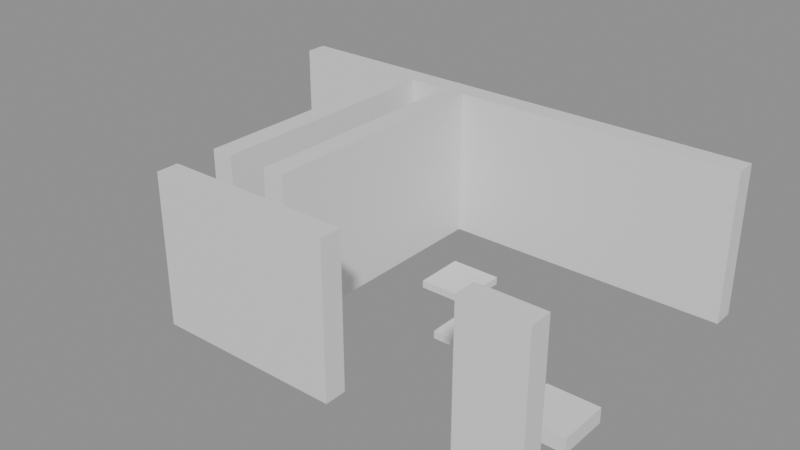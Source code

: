 # Source: building_lego.blend  (saved by Blender 5.0.119; exported with 4.5.12 LTS)
import bpy
from mathutils import Matrix  # noqa: F401  (used for matrix-valued properties, if any)

bpy.ops.wm.read_factory_settings(use_empty=True)
scene = bpy.context.scene
scene.name = 'Scene'

# ---- collections
col_01_paredes_externas = bpy.data.collections.new('01_Paredes_Externas'); scene.collection.children.link(col_01_paredes_externas)
col_02_paredes_internas = bpy.data.collections.new('02_Paredes_Internas'); scene.collection.children.link(col_02_paredes_internas)
col_04_moveis_decoracoes = bpy.data.collections.new('04_Moveis_Decoracoes'); scene.collection.children.link(col_04_moveis_decoracoes)

# ---- materials (node trees are filled in below, after node groups)
mat_mat_parede_externa = bpy.data.materials.new('Mat_Parede_Externa')
mat_mat_parede_interna = bpy.data.materials.new('Mat_Parede_Interna')
mat_mat_moveis = bpy.data.materials.new('Mat_Moveis')

# ---- material node trees
mat_mat_parede_externa.use_nodes = True; mat_mat_parede_externa.node_tree.nodes.clear()
_N = mat_mat_parede_externa.node_tree.nodes; _L = mat_mat_parede_externa.node_tree.links
n0 = _N.new('ShaderNodeBsdfPrincipled'); n0.name = 'BSDF - Pré-fundamentado'; n0.location = (-200, 100)
n1 = _N.new('ShaderNodeOutputMaterial'); n1.name = 'Saída de material'; n1.location = (200, 100)
_L.new(n0.outputs[0], n1.inputs[0])
n1.is_active_output = True
mat_mat_parede_interna.use_nodes = True; mat_mat_parede_interna.node_tree.nodes.clear()
_N = mat_mat_parede_interna.node_tree.nodes; _L = mat_mat_parede_interna.node_tree.links
n0 = _N.new('ShaderNodeBsdfPrincipled'); n0.name = 'BSDF - Pré-fundamentado'; n0.location = (-200, 100)
n1 = _N.new('ShaderNodeOutputMaterial'); n1.name = 'Saída de material'; n1.location = (200, 100)
_L.new(n0.outputs[0], n1.inputs[0])
n1.is_active_output = True
mat_mat_moveis.use_nodes = True; mat_mat_moveis.node_tree.nodes.clear()
_N = mat_mat_moveis.node_tree.nodes; _L = mat_mat_moveis.node_tree.links
n0 = _N.new('ShaderNodeBsdfPrincipled'); n0.name = 'BSDF - Pré-fundamentado'; n0.location = (-200, 100)
n1 = _N.new('ShaderNodeOutputMaterial'); n1.name = 'Saída de material'; n1.location = (200, 100)
_L.new(n0.outputs[0], n1.inputs[0])
n1.is_active_output = True

# ---- meshes
me_bloco_stone_wall_5010_4748_z0 = bpy.data.meshes.new('Bloco_stone_wall_5010_4748_z0')
me_bloco_stone_wall_5010_4748_z0.from_pydata([(-0.5, -0.175, -1.2), (0.5, -0.175, -1.2), (0.5, 0.175, -1.2), (-0.5, 0.175, -1.2), (-0.5, -0.175, 1.2), (0.5, -0.175, 1.2), (0.5, 0.175, 1.2), (-0.5, 0.175, 1.2)], [], [(0, 1, 2, 3), (4, 7, 6, 5), (0, 4, 5, 1), (2, 6, 7, 3), (0, 3, 7, 4), (1, 5, 6, 2)])
me_bloco_stone_wall_5010_4748_z0.materials.append(mat_mat_parede_externa)
me_bloco_stone_wall_5010_4748_z0.update()
me_bloco_stone_wall_5011_4748_z0 = bpy.data.meshes.new('Bloco_stone_wall_5011_4748_z0')
me_bloco_stone_wall_5011_4748_z0.from_pydata([(-0.5, -0.175, -1.2), (0.5, -0.175, -1.2), (0.5, 0.175, -1.2), (-0.5, 0.175, -1.2), (-0.5, -0.175, 1.2), (0.5, -0.175, 1.2), (0.5, 0.175, 1.2), (-0.5, 0.175, 1.2)], [], [(0, 1, 2, 3), (4, 7, 6, 5), (0, 4, 5, 1), (2, 6, 7, 3), (0, 3, 7, 4), (1, 5, 6, 2)])
me_bloco_stone_wall_5011_4748_z0.materials.append(mat_mat_parede_externa)
me_bloco_stone_wall_5011_4748_z0.update()
me_bloco_stone_wall_5012_4748_z0 = bpy.data.meshes.new('Bloco_stone_wall_5012_4748_z0')
me_bloco_stone_wall_5012_4748_z0.from_pydata([(-0.5, -0.175, -1.2), (0.5, -0.175, -1.2), (0.5, 0.175, -1.2), (-0.5, 0.175, -1.2), (-0.5, -0.175, 1.2), (0.5, -0.175, 1.2), (0.5, 0.175, 1.2), (-0.5, 0.175, 1.2)], [], [(0, 1, 2, 3), (4, 7, 6, 5), (0, 4, 5, 1), (2, 6, 7, 3), (0, 3, 7, 4), (1, 5, 6, 2)])
me_bloco_stone_wall_5012_4748_z0.materials.append(mat_mat_parede_externa)
me_bloco_stone_wall_5012_4748_z0.update()
me_bloco_stone_wall_5015_4748_z0 = bpy.data.meshes.new('Bloco_stone_wall_5015_4748_z0')
me_bloco_stone_wall_5015_4748_z0.from_pydata([(-0.5, -0.175, -1.2), (0.5, -0.175, -1.2), (0.5, 0.175, -1.2), (-0.5, 0.175, -1.2), (-0.5, -0.175, 1.2), (0.5, -0.175, 1.2), (0.5, 0.175, 1.2), (-0.5, 0.175, 1.2)], [], [(0, 1, 2, 3), (4, 7, 6, 5), (0, 4, 5, 1), (2, 6, 7, 3), (0, 3, 7, 4), (1, 5, 6, 2)])
me_bloco_stone_wall_5015_4748_z0.materials.append(mat_mat_parede_externa)
me_bloco_stone_wall_5015_4748_z0.update()
me_bloco_stone_wall_5008_4753_z0 = bpy.data.meshes.new('Bloco_stone_wall_5008_4753_z0')
me_bloco_stone_wall_5008_4753_z0.from_pydata([(-0.5, -0.175, -1.2), (0.5, -0.175, -1.2), (0.5, 0.175, -1.2), (-0.5, 0.175, -1.2), (-0.5, -0.175, 1.2), (0.5, -0.175, 1.2), (0.5, 0.175, 1.2), (-0.5, 0.175, 1.2)], [], [(0, 1, 2, 3), (4, 7, 6, 5), (0, 4, 5, 1), (2, 6, 7, 3), (0, 3, 7, 4), (1, 5, 6, 2)])
me_bloco_stone_wall_5008_4753_z0.materials.append(mat_mat_parede_externa)
me_bloco_stone_wall_5008_4753_z0.update()
me_bloco_stone_wall_5009_4753_z0 = bpy.data.meshes.new('Bloco_stone_wall_5009_4753_z0')
me_bloco_stone_wall_5009_4753_z0.from_pydata([(-0.5, -0.175, -1.2), (0.5, -0.175, -1.2), (0.5, 0.175, -1.2), (-0.5, 0.175, -1.2), (-0.5, -0.175, 1.2), (0.5, -0.175, 1.2), (0.5, 0.175, 1.2), (-0.5, 0.175, 1.2)], [], [(0, 1, 2, 3), (4, 7, 6, 5), (0, 4, 5, 1), (2, 6, 7, 3), (0, 3, 7, 4), (1, 5, 6, 2)])
me_bloco_stone_wall_5009_4753_z0.materials.append(mat_mat_parede_externa)
me_bloco_stone_wall_5009_4753_z0.update()
me_bloco_stone_wall_5010_4753_z0 = bpy.data.meshes.new('Bloco_stone_wall_5010_4753_z0')
me_bloco_stone_wall_5010_4753_z0.from_pydata([(-0.5, -0.175, -1.2), (0.5, -0.175, -1.2), (0.5, 0.175, -1.2), (-0.5, 0.175, -1.2), (-0.5, -0.175, 1.2), (0.5, -0.175, 1.2), (0.5, 0.175, 1.2), (-0.5, 0.175, 1.2)], [], [(0, 1, 2, 3), (4, 7, 6, 5), (0, 4, 5, 1), (2, 6, 7, 3), (0, 3, 7, 4), (1, 5, 6, 2)])
me_bloco_stone_wall_5010_4753_z0.materials.append(mat_mat_parede_externa)
me_bloco_stone_wall_5010_4753_z0.update()
me_bloco_stone_wall_5011_4753_z0 = bpy.data.meshes.new('Bloco_stone_wall_5011_4753_z0')
me_bloco_stone_wall_5011_4753_z0.from_pydata([(-0.5, -0.175, -1.2), (0.5, -0.175, -1.2), (0.5, 0.175, -1.2), (-0.5, 0.175, -1.2), (-0.5, -0.175, 1.2), (0.5, -0.175, 1.2), (0.5, 0.175, 1.2), (-0.5, 0.175, 1.2)], [], [(0, 1, 2, 3), (4, 7, 6, 5), (0, 4, 5, 1), (2, 6, 7, 3), (0, 3, 7, 4), (1, 5, 6, 2)])
me_bloco_stone_wall_5011_4753_z0.materials.append(mat_mat_parede_externa)
me_bloco_stone_wall_5011_4753_z0.update()
me_bloco_stone_wall_5012_4753_z0 = bpy.data.meshes.new('Bloco_stone_wall_5012_4753_z0')
me_bloco_stone_wall_5012_4753_z0.from_pydata([(-0.5, -0.175, -1.2), (0.5, -0.175, -1.2), (0.5, 0.175, -1.2), (-0.5, 0.175, -1.2), (-0.5, -0.175, 1.2), (0.5, -0.175, 1.2), (0.5, 0.175, 1.2), (-0.5, 0.175, 1.2)], [], [(0, 1, 2, 3), (4, 7, 6, 5), (0, 4, 5, 1), (2, 6, 7, 3), (0, 3, 7, 4), (1, 5, 6, 2)])
me_bloco_stone_wall_5012_4753_z0.materials.append(mat_mat_parede_externa)
me_bloco_stone_wall_5012_4753_z0.update()
me_bloco_stone_wall_5013_4753_z0 = bpy.data.meshes.new('Bloco_stone_wall_5013_4753_z0')
me_bloco_stone_wall_5013_4753_z0.from_pydata([(-0.5, -0.175, -1.2), (0.5, -0.175, -1.2), (0.5, 0.175, -1.2), (-0.5, 0.175, -1.2), (-0.5, -0.175, 1.2), (0.5, -0.175, 1.2), (0.5, 0.175, 1.2), (-0.5, 0.175, 1.2)], [], [(0, 1, 2, 3), (4, 7, 6, 5), (0, 4, 5, 1), (2, 6, 7, 3), (0, 3, 7, 4), (1, 5, 6, 2)])
me_bloco_stone_wall_5013_4753_z0.materials.append(mat_mat_parede_externa)
me_bloco_stone_wall_5013_4753_z0.update()
me_bloco_stone_wall_5014_4753_z0 = bpy.data.meshes.new('Bloco_stone_wall_5014_4753_z0')
me_bloco_stone_wall_5014_4753_z0.from_pydata([(-0.5, -0.175, -1.2), (0.5, -0.175, -1.2), (0.5, 0.175, -1.2), (-0.5, 0.175, -1.2), (-0.5, -0.175, 1.2), (0.5, -0.175, 1.2), (0.5, 0.175, 1.2), (-0.5, 0.175, 1.2)], [], [(0, 1, 2, 3), (4, 7, 6, 5), (0, 4, 5, 1), (2, 6, 7, 3), (0, 3, 7, 4), (1, 5, 6, 2)])
me_bloco_stone_wall_5014_4753_z0.materials.append(mat_mat_parede_externa)
me_bloco_stone_wall_5014_4753_z0.update()
me_bloco_stone_wall_5015_4753_z0 = bpy.data.meshes.new('Bloco_stone_wall_5015_4753_z0')
me_bloco_stone_wall_5015_4753_z0.from_pydata([(-0.5, -0.175, -1.2), (0.5, -0.175, -1.2), (0.5, 0.175, -1.2), (-0.5, 0.175, -1.2), (-0.5, -0.175, 1.2), (0.5, -0.175, 1.2), (0.5, 0.175, 1.2), (-0.5, 0.175, 1.2)], [], [(0, 1, 2, 3), (4, 7, 6, 5), (0, 4, 5, 1), (2, 6, 7, 3), (0, 3, 7, 4), (1, 5, 6, 2)])
me_bloco_stone_wall_5015_4753_z0.materials.append(mat_mat_parede_externa)
me_bloco_stone_wall_5015_4753_z0.update()
me_bloco_stone_wall_5010_4749_z0 = bpy.data.meshes.new('Bloco_stone_wall_5010_4749_z0')
me_bloco_stone_wall_5010_4749_z0.from_pydata([(-0.175, -0.5, -1.2), (0.175, -0.5, -1.2), (0.175, 0.5, -1.2), (-0.175, 0.5, -1.2), (-0.175, -0.5, 1.2), (0.175, -0.5, 1.2), (0.175, 0.5, 1.2), (-0.175, 0.5, 1.2)], [], [(0, 1, 2, 3), (4, 7, 6, 5), (0, 4, 5, 1), (2, 6, 7, 3), (0, 3, 7, 4), (1, 5, 6, 2)])
me_bloco_stone_wall_5010_4749_z0.materials.append(mat_mat_parede_interna)
me_bloco_stone_wall_5010_4749_z0.update()
me_bloco_stone_wall_5010_4750_z0 = bpy.data.meshes.new('Bloco_stone_wall_5010_4750_z0')
me_bloco_stone_wall_5010_4750_z0.from_pydata([(-0.175, -0.5, -1.2), (0.175, -0.5, -1.2), (0.175, 0.5, -1.2), (-0.175, 0.5, -1.2), (-0.175, -0.5, 1.2), (0.175, -0.5, 1.2), (0.175, 0.5, 1.2), (-0.175, 0.5, 1.2)], [], [(0, 1, 2, 3), (4, 7, 6, 5), (0, 4, 5, 1), (2, 6, 7, 3), (0, 3, 7, 4), (1, 5, 6, 2)])
me_bloco_stone_wall_5010_4750_z0.materials.append(mat_mat_parede_interna)
me_bloco_stone_wall_5010_4750_z0.update()
me_bloco_stone_wall_5010_4751_z0 = bpy.data.meshes.new('Bloco_stone_wall_5010_4751_z0')
me_bloco_stone_wall_5010_4751_z0.from_pydata([(-0.175, -0.5, -1.2), (0.175, -0.5, -1.2), (0.175, 0.5, -1.2), (-0.175, 0.5, -1.2), (-0.175, -0.5, 1.2), (0.175, -0.5, 1.2), (0.175, 0.5, 1.2), (-0.175, 0.5, 1.2)], [], [(0, 1, 2, 3), (4, 7, 6, 5), (0, 4, 5, 1), (2, 6, 7, 3), (0, 3, 7, 4), (1, 5, 6, 2)])
me_bloco_stone_wall_5010_4751_z0.materials.append(mat_mat_parede_interna)
me_bloco_stone_wall_5010_4751_z0.update()
me_bloco_stone_wall_5010_4752_z0 = bpy.data.meshes.new('Bloco_stone_wall_5010_4752_z0')
me_bloco_stone_wall_5010_4752_z0.from_pydata([(-0.175, -0.5, -1.2), (0.175, -0.5, -1.2), (0.175, 0.5, -1.2), (-0.175, 0.5, -1.2), (-0.175, -0.5, 1.2), (0.175, -0.5, 1.2), (0.175, 0.5, 1.2), (-0.175, 0.5, 1.2)], [], [(0, 1, 2, 3), (4, 7, 6, 5), (0, 4, 5, 1), (2, 6, 7, 3), (0, 3, 7, 4), (1, 5, 6, 2)])
me_bloco_stone_wall_5010_4752_z0.materials.append(mat_mat_parede_interna)
me_bloco_stone_wall_5010_4752_z0.update()
me_bloco_stone_wall_5011_4749_z0 = bpy.data.meshes.new('Bloco_stone_wall_5011_4749_z0')
me_bloco_stone_wall_5011_4749_z0.from_pydata([(-0.175, -0.5, -1.2), (0.175, -0.5, -1.2), (0.175, 0.5, -1.2), (-0.175, 0.5, -1.2), (-0.175, -0.5, 1.2), (0.175, -0.5, 1.2), (0.175, 0.5, 1.2), (-0.175, 0.5, 1.2)], [], [(0, 1, 2, 3), (4, 7, 6, 5), (0, 4, 5, 1), (2, 6, 7, 3), (0, 3, 7, 4), (1, 5, 6, 2)])
me_bloco_stone_wall_5011_4749_z0.materials.append(mat_mat_parede_interna)
me_bloco_stone_wall_5011_4749_z0.update()
me_bloco_stone_wall_5011_4750_z0 = bpy.data.meshes.new('Bloco_stone_wall_5011_4750_z0')
me_bloco_stone_wall_5011_4750_z0.from_pydata([(-0.175, -0.5, -1.2), (0.175, -0.5, -1.2), (0.175, 0.5, -1.2), (-0.175, 0.5, -1.2), (-0.175, -0.5, 1.2), (0.175, -0.5, 1.2), (0.175, 0.5, 1.2), (-0.175, 0.5, 1.2)], [], [(0, 1, 2, 3), (4, 7, 6, 5), (0, 4, 5, 1), (2, 6, 7, 3), (0, 3, 7, 4), (1, 5, 6, 2)])
me_bloco_stone_wall_5011_4750_z0.materials.append(mat_mat_parede_interna)
me_bloco_stone_wall_5011_4750_z0.update()
me_bloco_stone_wall_5011_4751_z0 = bpy.data.meshes.new('Bloco_stone_wall_5011_4751_z0')
me_bloco_stone_wall_5011_4751_z0.from_pydata([(-0.175, -0.5, -1.2), (0.175, -0.5, -1.2), (0.175, 0.5, -1.2), (-0.175, 0.5, -1.2), (-0.175, -0.5, 1.2), (0.175, -0.5, 1.2), (0.175, 0.5, 1.2), (-0.175, 0.5, 1.2)], [], [(0, 1, 2, 3), (4, 7, 6, 5), (0, 4, 5, 1), (2, 6, 7, 3), (0, 3, 7, 4), (1, 5, 6, 2)])
me_bloco_stone_wall_5011_4751_z0.materials.append(mat_mat_parede_interna)
me_bloco_stone_wall_5011_4751_z0.update()
me_bloco_stone_wall_5011_4752_z0 = bpy.data.meshes.new('Bloco_stone_wall_5011_4752_z0')
me_bloco_stone_wall_5011_4752_z0.from_pydata([(-0.175, -0.5, -1.2), (0.175, -0.5, -1.2), (0.175, 0.5, -1.2), (-0.175, 0.5, -1.2), (-0.175, -0.5, 1.2), (0.175, -0.5, 1.2), (0.175, 0.5, 1.2), (-0.175, 0.5, 1.2)], [], [(0, 1, 2, 3), (4, 7, 6, 5), (0, 4, 5, 1), (2, 6, 7, 3), (0, 3, 7, 4), (1, 5, 6, 2)])
me_bloco_stone_wall_5011_4752_z0.materials.append(mat_mat_parede_interna)
me_bloco_stone_wall_5011_4752_z0.update()
me_movel_stone_bench_5015_4749_z0 = bpy.data.meshes.new('Movel_stone_bench_5015_4749_z0')
me_movel_stone_bench_5015_4749_z0.from_pydata([(-0.4, -0.4, -0.12), (0.4, -0.4, -0.12), (0.4, 0.4, -0.12), (-0.4, 0.4, -0.12), (-0.4, -0.4, 0.12), (0.4, -0.4, 0.12), (0.4, 0.4, 0.12), (-0.4, 0.4, 0.12)], [], [(0, 1, 2, 3), (4, 7, 6, 5), (0, 4, 5, 1), (2, 6, 7, 3), (0, 3, 7, 4), (1, 5, 6, 2)])
me_movel_stone_bench_5015_4749_z0.materials.append(mat_mat_moveis)
me_movel_stone_bench_5015_4749_z0.update()
me_movel_garbage_5008_4750_z0 = bpy.data.meshes.new('Movel_garbage_5008_4750_z0')
me_movel_garbage_5008_4750_z0.from_pydata([(-0.4, -0.4, -0.06), (0.4, -0.4, -0.06), (0.4, 0.4, -0.06), (-0.4, 0.4, -0.06), (-0.4, -0.4, 0.06), (0.4, -0.4, 0.06), (0.4, 0.4, 0.06), (-0.4, 0.4, 0.06)], [], [(0, 1, 2, 3), (4, 7, 6, 5), (0, 4, 5, 1), (2, 6, 7, 3), (0, 3, 7, 4), (1, 5, 6, 2)])
me_movel_garbage_5008_4750_z0.materials.append(mat_mat_moveis)
me_movel_garbage_5008_4750_z0.update()
me_movel_garbage_5013_4750_z0 = bpy.data.meshes.new('Movel_garbage_5013_4750_z0')
me_movel_garbage_5013_4750_z0.from_pydata([(-0.4, -0.4, -0.06), (0.4, -0.4, -0.06), (0.4, 0.4, -0.06), (-0.4, 0.4, -0.06), (-0.4, -0.4, 0.06), (0.4, -0.4, 0.06), (0.4, 0.4, 0.06), (-0.4, 0.4, 0.06)], [], [(0, 1, 2, 3), (4, 7, 6, 5), (0, 4, 5, 1), (2, 6, 7, 3), (0, 3, 7, 4), (1, 5, 6, 2)])
me_movel_garbage_5013_4750_z0.materials.append(mat_mat_moveis)
me_movel_garbage_5013_4750_z0.update()
me_movel_skeleton_5012_4751_z0 = bpy.data.meshes.new('Movel_skeleton_5012_4751_z0')
me_movel_skeleton_5012_4751_z0.from_pydata([(-0.4, -0.4, -0.06), (0.4, -0.4, -0.06), (0.4, 0.4, -0.06), (-0.4, 0.4, -0.06), (-0.4, -0.4, 0.06), (0.4, -0.4, 0.06), (0.4, 0.4, 0.06), (-0.4, 0.4, 0.06)], [], [(0, 1, 2, 3), (4, 7, 6, 5), (0, 4, 5, 1), (2, 6, 7, 3), (0, 3, 7, 4), (1, 5, 6, 2)])
me_movel_skeleton_5012_4751_z0.materials.append(mat_mat_moveis)
me_movel_skeleton_5012_4751_z0.update()

# ---- objects
ob_parede_externa_norte_y4748_x5010_5012 = bpy.data.objects.new('Parede_Externa_Norte_Y4748_X5010_5012', None)
ob_bloco_stone_wall_5010_4748_z0 = bpy.data.objects.new('Bloco_stone_wall_5010_4748_z0', me_bloco_stone_wall_5010_4748_z0)
ob_bloco_stone_wall_5011_4748_z0 = bpy.data.objects.new('Bloco_stone_wall_5011_4748_z0', me_bloco_stone_wall_5011_4748_z0)
ob_bloco_stone_wall_5012_4748_z0 = bpy.data.objects.new('Bloco_stone_wall_5012_4748_z0', me_bloco_stone_wall_5012_4748_z0)
ob_parede_externa_norte_y4748_x5015_5015 = bpy.data.objects.new('Parede_Externa_Norte_Y4748_X5015_5015', None)
ob_bloco_stone_wall_5015_4748_z0 = bpy.data.objects.new('Bloco_stone_wall_5015_4748_z0', me_bloco_stone_wall_5015_4748_z0)
ob_parede_externa_sul_y4753_x5008_5015 = bpy.data.objects.new('Parede_Externa_Sul_Y4753_X5008_5015', None)
ob_bloco_stone_wall_5008_4753_z0 = bpy.data.objects.new('Bloco_stone_wall_5008_4753_z0', me_bloco_stone_wall_5008_4753_z0)
ob_bloco_stone_wall_5009_4753_z0 = bpy.data.objects.new('Bloco_stone_wall_5009_4753_z0', me_bloco_stone_wall_5009_4753_z0)
ob_bloco_stone_wall_5010_4753_z0 = bpy.data.objects.new('Bloco_stone_wall_5010_4753_z0', me_bloco_stone_wall_5010_4753_z0)
ob_bloco_stone_wall_5011_4753_z0 = bpy.data.objects.new('Bloco_stone_wall_5011_4753_z0', me_bloco_stone_wall_5011_4753_z0)
ob_bloco_stone_wall_5012_4753_z0 = bpy.data.objects.new('Bloco_stone_wall_5012_4753_z0', me_bloco_stone_wall_5012_4753_z0)
ob_bloco_stone_wall_5013_4753_z0 = bpy.data.objects.new('Bloco_stone_wall_5013_4753_z0', me_bloco_stone_wall_5013_4753_z0)
ob_bloco_stone_wall_5014_4753_z0 = bpy.data.objects.new('Bloco_stone_wall_5014_4753_z0', me_bloco_stone_wall_5014_4753_z0)
ob_bloco_stone_wall_5015_4753_z0 = bpy.data.objects.new('Bloco_stone_wall_5015_4753_z0', me_bloco_stone_wall_5015_4753_z0)
ob_parede_interna_ns_04_x5010_y4749_4752 = bpy.data.objects.new('Parede_Interna_NS_04_X5010_Y4749_4752', None)
ob_bloco_stone_wall_5010_4749_z0 = bpy.data.objects.new('Bloco_stone_wall_5010_4749_z0', me_bloco_stone_wall_5010_4749_z0)
ob_bloco_stone_wall_5010_4750_z0 = bpy.data.objects.new('Bloco_stone_wall_5010_4750_z0', me_bloco_stone_wall_5010_4750_z0)
ob_bloco_stone_wall_5010_4751_z0 = bpy.data.objects.new('Bloco_stone_wall_5010_4751_z0', me_bloco_stone_wall_5010_4751_z0)
ob_bloco_stone_wall_5010_4752_z0 = bpy.data.objects.new('Bloco_stone_wall_5010_4752_z0', me_bloco_stone_wall_5010_4752_z0)
ob_parede_interna_ns_05_x5011_y4749_4752 = bpy.data.objects.new('Parede_Interna_NS_05_X5011_Y4749_4752', None)
ob_bloco_stone_wall_5011_4749_z0 = bpy.data.objects.new('Bloco_stone_wall_5011_4749_z0', me_bloco_stone_wall_5011_4749_z0)
ob_bloco_stone_wall_5011_4750_z0 = bpy.data.objects.new('Bloco_stone_wall_5011_4750_z0', me_bloco_stone_wall_5011_4750_z0)
ob_bloco_stone_wall_5011_4751_z0 = bpy.data.objects.new('Bloco_stone_wall_5011_4751_z0', me_bloco_stone_wall_5011_4751_z0)
ob_bloco_stone_wall_5011_4752_z0 = bpy.data.objects.new('Bloco_stone_wall_5011_4752_z0', me_bloco_stone_wall_5011_4752_z0)
ob_moveis_decoracoes = bpy.data.objects.new('Moveis_Decoracoes', None)
ob_movel_stone_bench_5015_4749_z0 = bpy.data.objects.new('Movel_stone_bench_5015_4749_z0', me_movel_stone_bench_5015_4749_z0)
ob_movel_garbage_5008_4750_z0 = bpy.data.objects.new('Movel_garbage_5008_4750_z0', me_movel_garbage_5008_4750_z0)
ob_movel_garbage_5013_4750_z0 = bpy.data.objects.new('Movel_garbage_5013_4750_z0', me_movel_garbage_5013_4750_z0)
ob_movel_skeleton_5012_4751_z0 = bpy.data.objects.new('Movel_skeleton_5012_4751_z0', me_movel_skeleton_5012_4751_z0)

# ---- transforms, parenting, visibility, modifiers, constraints
ob_parede_externa_norte_y4748_x5010_5012.location = (-0.5, -2.5, 0.0)
ob_parede_externa_norte_y4748_x5010_5012.empty_display_type = 'CUBE'
ob_bloco_stone_wall_5010_4748_z0.parent = ob_parede_externa_norte_y4748_x5010_5012
ob_bloco_stone_wall_5010_4748_z0.matrix_parent_inverse = Matrix(((1.0, -0.0, 0.0, 0.5), (-0.0, 1.0, -0.0, 2.5), (0.0, -0.0, 1.0, -0.0), (-0.0, 0.0, -0.0, 1.0)))
ob_bloco_stone_wall_5010_4748_z0.location = (-1.5, -2.825, 1.2)
ob_bloco_stone_wall_5011_4748_z0.parent = ob_parede_externa_norte_y4748_x5010_5012
ob_bloco_stone_wall_5011_4748_z0.matrix_parent_inverse = Matrix(((1.0, -0.0, 0.0, 0.5), (-0.0, 1.0, -0.0, 2.5), (0.0, -0.0, 1.0, -0.0), (-0.0, 0.0, -0.0, 1.0)))
ob_bloco_stone_wall_5011_4748_z0.location = (-0.5, -2.825, 1.2)
ob_bloco_stone_wall_5012_4748_z0.parent = ob_parede_externa_norte_y4748_x5010_5012
ob_bloco_stone_wall_5012_4748_z0.matrix_parent_inverse = Matrix(((1.0, -0.0, 0.0, 0.5), (-0.0, 1.0, -0.0, 2.5), (0.0, -0.0, 1.0, -0.0), (-0.0, 0.0, -0.0, 1.0)))
ob_bloco_stone_wall_5012_4748_z0.location = (0.5, -2.825, 1.2)
ob_parede_externa_norte_y4748_x5015_5015.location = (3.5, -2.5, 0.0)
ob_parede_externa_norte_y4748_x5015_5015.empty_display_type = 'CUBE'
ob_bloco_stone_wall_5015_4748_z0.parent = ob_parede_externa_norte_y4748_x5015_5015
ob_bloco_stone_wall_5015_4748_z0.matrix_parent_inverse = Matrix(((1.0, -0.0, 0.0, -3.5), (-0.0, 1.0, -0.0, 2.5), (0.0, -0.0, 1.0, -0.0), (-0.0, 0.0, -0.0, 1.0)))
ob_bloco_stone_wall_5015_4748_z0.location = (3.5, -2.825, 1.2)
ob_parede_externa_sul_y4753_x5008_5015.location = (0.0, 2.5, 0.0)
ob_parede_externa_sul_y4753_x5008_5015.empty_display_type = 'CUBE'
ob_bloco_stone_wall_5008_4753_z0.parent = ob_parede_externa_sul_y4753_x5008_5015
ob_bloco_stone_wall_5008_4753_z0.matrix_parent_inverse = Matrix(((1.0, -0.0, 0.0, -0.0), (-0.0, 1.0, -0.0, -2.5), (0.0, -0.0, 1.0, -0.0), (-0.0, 0.0, -0.0, 1.0)))
ob_bloco_stone_wall_5008_4753_z0.location = (-3.5, 2.175, 1.2)
ob_bloco_stone_wall_5009_4753_z0.parent = ob_parede_externa_sul_y4753_x5008_5015
ob_bloco_stone_wall_5009_4753_z0.matrix_parent_inverse = Matrix(((1.0, -0.0, 0.0, -0.0), (-0.0, 1.0, -0.0, -2.5), (0.0, -0.0, 1.0, -0.0), (-0.0, 0.0, -0.0, 1.0)))
ob_bloco_stone_wall_5009_4753_z0.location = (-2.5, 2.175, 1.2)
ob_bloco_stone_wall_5010_4753_z0.parent = ob_parede_externa_sul_y4753_x5008_5015
ob_bloco_stone_wall_5010_4753_z0.matrix_parent_inverse = Matrix(((1.0, -0.0, 0.0, -0.0), (-0.0, 1.0, -0.0, -2.5), (0.0, -0.0, 1.0, -0.0), (-0.0, 0.0, -0.0, 1.0)))
ob_bloco_stone_wall_5010_4753_z0.location = (-1.5, 2.175, 1.2)
ob_bloco_stone_wall_5011_4753_z0.parent = ob_parede_externa_sul_y4753_x5008_5015
ob_bloco_stone_wall_5011_4753_z0.matrix_parent_inverse = Matrix(((1.0, -0.0, 0.0, -0.0), (-0.0, 1.0, -0.0, -2.5), (0.0, -0.0, 1.0, -0.0), (-0.0, 0.0, -0.0, 1.0)))
ob_bloco_stone_wall_5011_4753_z0.location = (-0.5, 2.175, 1.2)
ob_bloco_stone_wall_5012_4753_z0.parent = ob_parede_externa_sul_y4753_x5008_5015
ob_bloco_stone_wall_5012_4753_z0.matrix_parent_inverse = Matrix(((1.0, -0.0, 0.0, -0.0), (-0.0, 1.0, -0.0, -2.5), (0.0, -0.0, 1.0, -0.0), (-0.0, 0.0, -0.0, 1.0)))
ob_bloco_stone_wall_5012_4753_z0.location = (0.5, 2.175, 1.2)
ob_bloco_stone_wall_5013_4753_z0.parent = ob_parede_externa_sul_y4753_x5008_5015
ob_bloco_stone_wall_5013_4753_z0.matrix_parent_inverse = Matrix(((1.0, -0.0, 0.0, -0.0), (-0.0, 1.0, -0.0, -2.5), (0.0, -0.0, 1.0, -0.0), (-0.0, 0.0, -0.0, 1.0)))
ob_bloco_stone_wall_5013_4753_z0.location = (1.5, 2.175, 1.2)
ob_bloco_stone_wall_5014_4753_z0.parent = ob_parede_externa_sul_y4753_x5008_5015
ob_bloco_stone_wall_5014_4753_z0.matrix_parent_inverse = Matrix(((1.0, -0.0, 0.0, -0.0), (-0.0, 1.0, -0.0, -2.5), (0.0, -0.0, 1.0, -0.0), (-0.0, 0.0, -0.0, 1.0)))
ob_bloco_stone_wall_5014_4753_z0.location = (2.5, 2.175, 1.2)
ob_bloco_stone_wall_5015_4753_z0.parent = ob_parede_externa_sul_y4753_x5008_5015
ob_bloco_stone_wall_5015_4753_z0.matrix_parent_inverse = Matrix(((1.0, -0.0, 0.0, -0.0), (-0.0, 1.0, -0.0, -2.5), (0.0, -0.0, 1.0, -0.0), (-0.0, 0.0, -0.0, 1.0)))
ob_bloco_stone_wall_5015_4753_z0.location = (3.5, 2.175, 1.2)
ob_parede_interna_ns_04_x5010_y4749_4752.location = (-1.5, 0.0, 0.0)
ob_parede_interna_ns_04_x5010_y4749_4752.empty_display_type = 'CUBE'
ob_bloco_stone_wall_5010_4749_z0.parent = ob_parede_interna_ns_04_x5010_y4749_4752
ob_bloco_stone_wall_5010_4749_z0.matrix_parent_inverse = Matrix(((1.0, -0.0, 0.0, 1.5), (-0.0, 1.0, -0.0, 0.0), (0.0, -0.0, 1.0, -0.0), (-0.0, 0.0, -0.0, 1.0)))
ob_bloco_stone_wall_5010_4749_z0.location = (-1.825, -1.5, 1.2)
ob_bloco_stone_wall_5010_4750_z0.parent = ob_parede_interna_ns_04_x5010_y4749_4752
ob_bloco_stone_wall_5010_4750_z0.matrix_parent_inverse = Matrix(((1.0, -0.0, 0.0, 1.5), (-0.0, 1.0, -0.0, 0.0), (0.0, -0.0, 1.0, -0.0), (-0.0, 0.0, -0.0, 1.0)))
ob_bloco_stone_wall_5010_4750_z0.location = (-1.825, -0.5, 1.2)
ob_bloco_stone_wall_5010_4751_z0.parent = ob_parede_interna_ns_04_x5010_y4749_4752
ob_bloco_stone_wall_5010_4751_z0.matrix_parent_inverse = Matrix(((1.0, -0.0, 0.0, 1.5), (-0.0, 1.0, -0.0, 0.0), (0.0, -0.0, 1.0, -0.0), (-0.0, 0.0, -0.0, 1.0)))
ob_bloco_stone_wall_5010_4751_z0.location = (-1.825, 0.5, 1.2)
ob_bloco_stone_wall_5010_4752_z0.parent = ob_parede_interna_ns_04_x5010_y4749_4752
ob_bloco_stone_wall_5010_4752_z0.matrix_parent_inverse = Matrix(((1.0, -0.0, 0.0, 1.5), (-0.0, 1.0, -0.0, 0.0), (0.0, -0.0, 1.0, -0.0), (-0.0, 0.0, -0.0, 1.0)))
ob_bloco_stone_wall_5010_4752_z0.location = (-1.825, 1.5, 1.2)
ob_parede_interna_ns_05_x5011_y4749_4752.location = (-0.5, 0.0, 0.0)
ob_parede_interna_ns_05_x5011_y4749_4752.empty_display_type = 'CUBE'
ob_bloco_stone_wall_5011_4749_z0.parent = ob_parede_interna_ns_05_x5011_y4749_4752
ob_bloco_stone_wall_5011_4749_z0.matrix_parent_inverse = Matrix(((1.0, -0.0, 0.0, 0.5), (-0.0, 1.0, -0.0, 0.0), (0.0, -0.0, 1.0, -0.0), (-0.0, 0.0, -0.0, 1.0)))
ob_bloco_stone_wall_5011_4749_z0.location = (-0.825, -1.5, 1.2)
ob_bloco_stone_wall_5011_4750_z0.parent = ob_parede_interna_ns_05_x5011_y4749_4752
ob_bloco_stone_wall_5011_4750_z0.matrix_parent_inverse = Matrix(((1.0, -0.0, 0.0, 0.5), (-0.0, 1.0, -0.0, 0.0), (0.0, -0.0, 1.0, -0.0), (-0.0, 0.0, -0.0, 1.0)))
ob_bloco_stone_wall_5011_4750_z0.location = (-0.825, -0.5, 1.2)
ob_bloco_stone_wall_5011_4751_z0.parent = ob_parede_interna_ns_05_x5011_y4749_4752
ob_bloco_stone_wall_5011_4751_z0.matrix_parent_inverse = Matrix(((1.0, -0.0, 0.0, 0.5), (-0.0, 1.0, -0.0, 0.0), (0.0, -0.0, 1.0, -0.0), (-0.0, 0.0, -0.0, 1.0)))
ob_bloco_stone_wall_5011_4751_z0.location = (-0.825, 0.5, 1.2)
ob_bloco_stone_wall_5011_4752_z0.parent = ob_parede_interna_ns_05_x5011_y4749_4752
ob_bloco_stone_wall_5011_4752_z0.matrix_parent_inverse = Matrix(((1.0, -0.0, 0.0, 0.5), (-0.0, 1.0, -0.0, 0.0), (0.0, -0.0, 1.0, -0.0), (-0.0, 0.0, -0.0, 1.0)))
ob_bloco_stone_wall_5011_4752_z0.location = (-0.825, 1.5, 1.2)
ob_moveis_decoracoes.location = (0.0, 0.0, 0.0)
ob_moveis_decoracoes.empty_display_type = 'CUBE'
ob_movel_stone_bench_5015_4749_z0.parent = ob_moveis_decoracoes
ob_movel_stone_bench_5015_4749_z0.location = (3.5, -1.5, 0.12)
ob_movel_garbage_5008_4750_z0.parent = ob_moveis_decoracoes
ob_movel_garbage_5008_4750_z0.location = (-3.5, -0.5, 0.06)
ob_movel_garbage_5013_4750_z0.parent = ob_moveis_decoracoes
ob_movel_garbage_5013_4750_z0.location = (1.5, -0.5, 0.06)
ob_movel_skeleton_5012_4751_z0.parent = ob_moveis_decoracoes
ob_movel_skeleton_5012_4751_z0.location = (0.5, 0.5, 0.06)

# ---- collection membership
col_01_paredes_externas.objects.link(ob_parede_externa_norte_y4748_x5010_5012)
col_01_paredes_externas.objects.link(ob_bloco_stone_wall_5010_4748_z0)
col_01_paredes_externas.objects.link(ob_bloco_stone_wall_5011_4748_z0)
col_01_paredes_externas.objects.link(ob_bloco_stone_wall_5012_4748_z0)
col_01_paredes_externas.objects.link(ob_parede_externa_norte_y4748_x5015_5015)
col_01_paredes_externas.objects.link(ob_bloco_stone_wall_5015_4748_z0)
col_01_paredes_externas.objects.link(ob_parede_externa_sul_y4753_x5008_5015)
col_01_paredes_externas.objects.link(ob_bloco_stone_wall_5008_4753_z0)
col_01_paredes_externas.objects.link(ob_bloco_stone_wall_5009_4753_z0)
col_01_paredes_externas.objects.link(ob_bloco_stone_wall_5010_4753_z0)
col_01_paredes_externas.objects.link(ob_bloco_stone_wall_5011_4753_z0)
col_01_paredes_externas.objects.link(ob_bloco_stone_wall_5012_4753_z0)
col_01_paredes_externas.objects.link(ob_bloco_stone_wall_5013_4753_z0)
col_01_paredes_externas.objects.link(ob_bloco_stone_wall_5014_4753_z0)
col_01_paredes_externas.objects.link(ob_bloco_stone_wall_5015_4753_z0)
col_02_paredes_internas.objects.link(ob_parede_interna_ns_04_x5010_y4749_4752)
col_02_paredes_internas.objects.link(ob_bloco_stone_wall_5010_4749_z0)
col_02_paredes_internas.objects.link(ob_bloco_stone_wall_5010_4750_z0)
col_02_paredes_internas.objects.link(ob_bloco_stone_wall_5010_4751_z0)
col_02_paredes_internas.objects.link(ob_bloco_stone_wall_5010_4752_z0)
col_02_paredes_internas.objects.link(ob_parede_interna_ns_05_x5011_y4749_4752)
col_02_paredes_internas.objects.link(ob_bloco_stone_wall_5011_4749_z0)
col_02_paredes_internas.objects.link(ob_bloco_stone_wall_5011_4750_z0)
col_02_paredes_internas.objects.link(ob_bloco_stone_wall_5011_4751_z0)
col_02_paredes_internas.objects.link(ob_bloco_stone_wall_5011_4752_z0)
col_04_moveis_decoracoes.objects.link(ob_moveis_decoracoes)
col_04_moveis_decoracoes.objects.link(ob_movel_stone_bench_5015_4749_z0)
col_04_moveis_decoracoes.objects.link(ob_movel_garbage_5008_4750_z0)
col_04_moveis_decoracoes.objects.link(ob_movel_garbage_5013_4750_z0)
col_04_moveis_decoracoes.objects.link(ob_movel_skeleton_5012_4751_z0)

# ---- scene / render settings (as saved in the file)
scene.frame_start = 1; scene.frame_end = 250; scene.frame_set(1)
scene.render.engine = 'BLENDER_EEVEE_NEXT'
scene.render.bake_bias = 0.0
scene.render.bake_samples = 0
scene.cycles.sampling_pattern = 'TABULATED_SOBOL'
scene.eevee.use_volume_custom_range = False
bpy.context.view_layer.update()

# ---- added for rendering (the .blend has no active camera and no usable light): camera, sun + grey world if the file has none
cam_auto = bpy.data.cameras.new('AutoCamera')
cam_auto.lens = 50.0
cam_auto.sensor_width = 36.0
cam_auto.clip_end = 1000.0
ob_auto_camera = bpy.data.objects.new('AutoCamera', cam_auto)
scene.collection.objects.link(ob_auto_camera)
ob_auto_camera.location = (9.17711, -11.3375, 8.54169)
ob_auto_camera.rotation_euler = (1.09748, -7.21219e-08, 0.694738)
scene.camera = ob_auto_camera
light_auto_sun = bpy.data.lights.new('AutoSun', 'SUN')
light_auto_sun.energy = 3.0
light_auto_sun.angle = 0.0523599
ob_auto_sun = bpy.data.objects.new('AutoSun', light_auto_sun)
scene.collection.objects.link(ob_auto_sun)
ob_auto_sun.rotation_euler = (0.872665, 0.174533, 0.523599)
if scene.world is None:
    world_auto = bpy.data.worlds.new('AutoWorld')
    world_auto.color = (0.3, 0.3, 0.3)
    scene.world = world_auto
bpy.context.view_layer.update()
